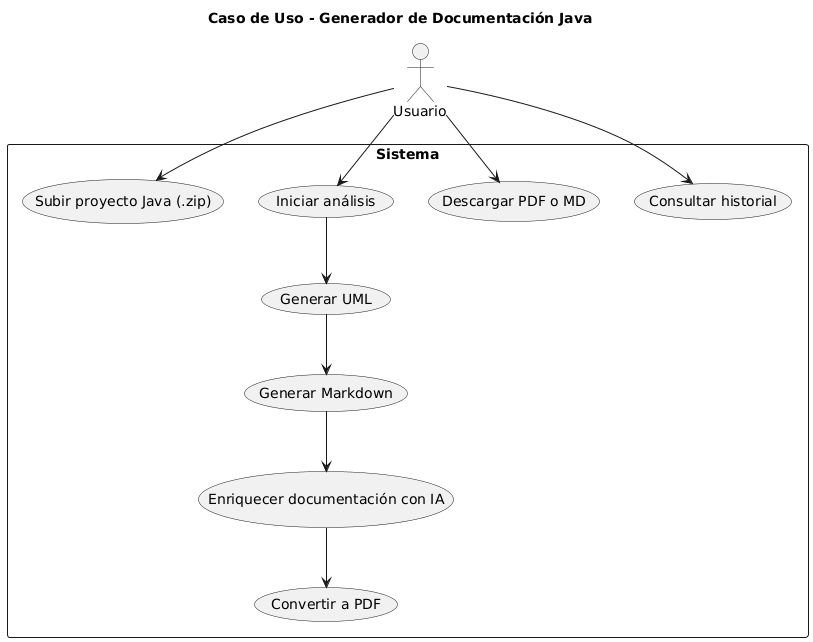

The diagram above was rendered by PlantUML. Its source (embedded in the PNG):
@startuml
title Caso de Uso - Generador de Documentación Java

actor Usuario

rectangle "Sistema" {

  usecase "Subir proyecto Java (.zip)" as U1
  usecase "Iniciar análisis" as U2
  usecase "Generar UML" as U3
  usecase "Generar Markdown" as U4
  usecase "Enriquecer documentación con IA" as U5
  usecase "Convertir a PDF" as U6
  usecase "Descargar PDF o MD" as U7
  usecase "Consultar historial" as U8

}

Usuario --> U1
Usuario --> U2
Usuario --> U7
Usuario --> U8

U2 --> U3
U3 --> U4
U4 --> U5
U5 --> U6
@enduml